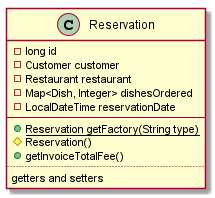

The diagram above was rendered by PlantUML. Its source (embedded in the PNG):
@startuml Reservation
left to right direction
class Reservation {
  -long id
  -Customer customer
  -Restaurant restaurant
  -Map<Dish, Integer> dishesOrdered
  -LocalDateTime reservationDate
  --
  +Reservation {static} getFactory(String type)
  #Reservation()
  +getInvoiceTotalFee()
  ..
  getters and setters
}
@enduml